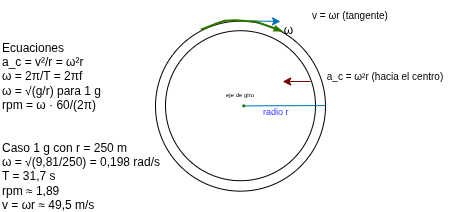

The diagram above was exported from draw.io. Its source (the exported page's mxGraphModel, read from the mxfile embedded in the PNG):
<mxGraphModel dx="817" dy="457" grid="0" gridSize="10" guides="1" tooltips="1" connect="1" arrows="1" fold="1" page="1" pageScale="1" pageWidth="850" pageHeight="1100" math="0" shadow="0">
  <root>
    <mxCell id="0" />
    <mxCell id="1" parent="0" />
    <mxCell id="q-d3JMeT9hF1nVRlh1xG-1" parent="1" style="ellipse;whiteSpace=wrap;html=1;aspect=fixed;" value="" vertex="1">
      <mxGeometry height="170" width="170" x="355" y="339.65" as="geometry" />
    </mxCell>
    <mxCell id="q-d3JMeT9hF1nVRlh1xG-5" parent="1" style="ellipse;whiteSpace=wrap;html=1;aspect=fixed;" value="" vertex="1">
      <mxGeometry height="150" width="150" x="365" y="349.22" as="geometry" />
    </mxCell>
    <mxCell id="q-d3JMeT9hF1nVRlh1xG-7" edge="1" parent="1" source="ZKpGrEnVtjdPbsjBt096-1" style="endArrow=none;html=1;rounded=0;fillColor=#1ba1e2;strokeColor=#006EAF;" value="">
      <mxGeometry height="50" relative="1" width="50" as="geometry">
        <mxPoint x="443.26" y="424.40000000000003" as="sourcePoint" />
        <mxPoint x="525" y="424.05" as="targetPoint" />
      </mxGeometry>
    </mxCell>
    <mxCell id="q-d3JMeT9hF1nVRlh1xG-8" parent="1" style="text;strokeColor=none;fillColor=none;align=left;verticalAlign=middle;spacingLeft=4;spacingRight=4;overflow=hidden;points=[[0,0.5],[1,0.5]];portConstraint=eastwest;rotatable=0;whiteSpace=wrap;html=1;fontColor=#3333FF;" value="&lt;font style=&quot;font-size: 9px;&quot;&gt;radio r&lt;/font&gt;" vertex="1">
      <mxGeometry height="20" width="80" x="457.18" y="420" as="geometry" />
    </mxCell>
    <mxCell id="q-d3JMeT9hF1nVRlh1xG-13" parent="1" style="shape=stencil(lZzZktzGEUW/Zl4RtS/PsvwfihBlMkyTCoqyrb9XVkwA3bjZOJDeyJ68QC1ZudzMwlv+4bePP/364S2F375/+/rvD//79PP3j2/5H28pffry8cO3T9/tX2/5x7f8wy9fv33417evv3/5+f3/v/60JNe//vP1v+sJ/3/HhS3HBUrhj/cfatnq+y//fJf//OnLSb5nlY/lWj5uuZ/l0zYzyfem8gnk0xbl+XErneTHOMmXufV5LZ+3en5+6VsD+bKlepavWwkkP+ZZPm8J5O1pMv64NViftoV0lg+4nm3r4SSfBz6/b+m8X7nvI7yQb+Us37ZSr+XHls76metWYTxj6yJf9h1/KT+3lFSe9HluU56ftwz7FcNW5QVpX7LXgLjv/wGIW0wIEJXOYYs0pKRn0mZFa2qAERWQ4ZDFrKfAAJEBU4ZkakdzKHoODBDoDXULMqSOimeAej6Z62zQKrVdcZ4AuA9tazKkirY39i1MBQQyvjZFAZRdHV8DhiqfGcBI2mrnTeYQt0mTnmqwl0thgFjgxy9XgHlWDRvkBJNtAyhFAaTeNsVwXiVb6Ar7YIByPkC29wMmbYDhAAFUw/ya+HHTX7IaBuhn1bAjRTudDjt3AOwXmnRW1TA7Qq5z+U7ZB4sGaB+Ke0PY9/41wNZkKqCCETBALwrAfWhbPvvDidbe5Od5RGb3SN78ZxJ5smLLf+rzA62Q8599G7QFc9eyh3wlxZ77QXnIRxrP1PVpqBLm+koW+QTPN/lxHk/dA7LX8lHded0yrL85e1kfC0fAiZi8xL/HoXgtn/fXP+QDrL/JT4kutglmwqKhOlSexl/VCWYMLUxezFDCE2zRYpNQZBu0/uYys8h3mm/fs4eHPI6/a/CVWN/ceUx7gP5afmr8fniGK3mJryMGLZYNSFgU96DkSr42kScDWqLqf8T1LFHzy4gBSzmW+0me0i3bfpWndHFlYzoeTOeyxnQRnWQxp6vPJ/0x+abrSfbBss90lg8YFph8ayJP+lma7u+tfM0qD/ps2XaIKk/6Y+fXjZ/Wx53fgPazDP/8RPMdmi8GjEWLJVa6v5TWLPbC6QPoTw1en8kfmbyzz2Q/a1T7ltE/mrysD/uvmlQ/C2YPNW9F/e+E9VxslvBhqG8mPzQeoP2qdTeXD3nKEWvT81v3AV7Jy37djKcrv1Lx/NaD/XpaT1qfoTF92QOuK/mh+0WJUp1q/4+c4ErejZ/0p4U9PH2Sh/Ux+aHxGPnrFjVDN3mI/1vak7Sn+JOen9Q+VKTDWtb0vOF5NPmu8TnSi0Vz7Yb0q8nP83p2zFJbVW6rYz5l8uNsDwePv6k+D9aHpgnk3AOQ1/JdCRhLOBscYAMITWVJcyONGC4HzvsjrgBNQqa6G9XXgKmccOz7O68AwxEwBQDdMzaTWeegac8ifQjgGJsVGIPhMsA8H7RHqeE1IGkkkY5Y8AogrjIdh+M1IO8U6hNdiICiqmGnk6y1ASSavjlu3Y6no22JEzKAEsMTqbbe1MEuSgAsWO87IfLEtyc4cQZoZ5Oxknw4cX0oG25ZeGKAOCkDkFfo00VdBcN8A4ibNcCEZR3hRR2GHLMBJBGy1J0y9RH3QOgAdExdx5HpHYCB2jp8rMm1sJEcuRIxWjCAeKtHPvgakJUuLBzfGUD8ycqoQFtHcQTUoY5XAGFYLMegFGFUpVgsqKeS2DiqHAcg7VnPa0DbY9gDkDFqMIBYvnqj3l0ZfQvUifc0gPBiK5JmgBCZFuoSUzGG+rgVu9LGDfVxKxilVXJ+urHLMoAon4VnVKyeQR2KxVtEPxtAbKsBaOOmpccyh44HyABCYFl8k0G9Z9oJhCdAA201gFBYFt90GlLeHdQRs0YkFWbWWMNiAwqwZtmn+AQgUzmLpg0WTBDvPqvGrea5G+20K692Nvezukxg7lz/a0BTKsUcQAEvagAJdM3aRjhxs6ttNeMZ6A1dqwejsC4NtXxm2nCnh9rWcTDOVwDRJTuDeESndoiYwg+ag4vuTX/J8hlgCqAgSTtdkciUhZpWXgA4OHkxpIG85YtJDyxsvFjWiYnfnMqkxsDcpSG0NjmRvLE/Jzcmyprsz6Kuk8P7OdxGdHRyC3C2ArZzeKiHJhDLVJHpm2rvJ+dlBhBKxvT75g1Sq7cTdLPVUpQywM2BkCrQ/RuExrmfg8TSkzOO6boy1j5QO81Dm5+3+uaQykZ0zNnXIZUx3ajr1IaD+wMhXu7+yAlf/RdOdXJjutnr5MwAAobWnGxdKaVetlHUr2KVf+2TbERm3+7aDleYRnNwvPiMSLyv6EGWlStJKz6RTovBy1o1STHfTtz1dLX1wc0BK4oTQOLmRosTZQ5h/+UyEpWwb2L96bGvB2DslNBVNC1MhcWJ+IbkItGGCa8pgsa6lWNdV+PqTIjOoE2+vSCJZQChNiz8Ji83nOnrNym166qznIMaLg0g1riHvRvxKh1tLm8iqtwA0mDWGtZKV0odFUA+yABiXC1/JbrSDuSQagh3Zxsgy6QTWo1Rd3dwACLmHMMVOOrkZT0KaH+VeCiq3rWhz7IsSWpetXJPtzMCi8/hN0iWf8cYJY2m6w0XkjRZLNxlOlyHZuGMYLiKwmLuiG0JeqYLkycjKPVdMuYcI2hzxWqPIep7ujdEZuOntheVgNUp8wZ6v4EbLPrQOeS5L/QVfS/BdB5ovc19aMs/9zgaQNiWdceBSkFVyyi5YknOAFKlzYVvaThSN2dUPgNICJcTMhXdNVrkg2l7DXCV6VWooTckLb2myboUtYySBi9rdL3pnd8QtPtglcupfOzc7k0Nr7n+odVQyQBdpcgV8O467pjvXyVqAQx0u625NzRuQmjuDRW7VJtv02ZTudoE5A0FtbW5e1ox8yoVjQRixqRpdVKcz0Pkm3KrVaMogKy3hSLaKpBYl5JrDuVuVd/NEm+Uz7XLrJZ/6l5w/Tjr+hM3CDU3JKIrfUfRzS0E37IUI/fIuSO6Voma9lzTlQHIkPmurshtsb5tzAAUwvm+tBjR7frGtwWgVXKddQtArWOudS9yb+/qDfx7gKQp/j1A7y5FzKdrdPsQuL8uuv5hbnewOFhYB77/WoPeOZtY4iiO8RroQou7QMLRWBnaADqQ0ijusHW8kFO6UnydG3wdE8W9TqW9eD6tj6ti3YynasDQkWYt7kLxzfpUjbc7+sFStM1pYHNAcTdBuV2hZKVKBmboxbVoDOQBS9Iyy2D9T3phY3DDetQy/+AG+qBm8VY+6X5RQd1fIOlYKc6uXNLRvebhGzQpALZca6r+kD6s3Ez3i2Kc7Nq/Bl8oatqhMFF/TF7Wf6J+ZucnJ/Jyj76tJwdAvJwBNLgOfGUp64zvARqYBqxBW2pZHYCqgNldeY8R75cbQK/HRkzJLRdVz51434KLPhJf8Z3uptDRDHYF0LAxY71gtSa7K760cWlod2Ys6Lz91xzubh27jgkD4JCa9jPcpIKpKmUbucN8NdDLkDrfa3a9MfGwUVcAjcYHtnOum9PSBD6xkGmA5C7Vk5VM7hpcYtp5XWvsCqCLNIt1EEBGx7kG0BRAlK1NUT/QUPh+eXAfaOCy5Fr1oYBO31twRzRxX0l0162XO6evIQz3GYvJc3AXxteVajhAj179Z16OJt0cexkwZIhNM+xFFdJ3L6peil7fUOFvd2i3MndcLzsndGfhD5a4ZDNXpP+Xcc8KILsUXeHTAGRmloOSjWt44hZN4b7F0xmgrfIcTEZ3Gz9ztOSaoB7h64W8NjdHjLaH621mImVodm3hPZnJrq6hJCxhOiq1sM1rqqalYvbbXIGHv2FT3W20jkxt0eqlpfNUp3ax5yI8KNBzneIFsx339YRakT5J2hFX+fMSUaPCOrDbOGiRsPLnQIL2X9SJ2Yv/ehvfjgnuNulEPirs2v4kT+fXkUWVG6qCJo9rPUHfXMGycoHGtZDVju7VP78hm+bHX5EN8etTsfk8uNuefN3W3e42eUqk/v7X/+7k7R+PTw3+8unz5/cvFT7/XT9NaD+9f9Yw//gn);lineShape=1;strokeColor=light-dark(transparent,#7FFF0F);" value="" vertex="1">
      <mxGeometry height="9.568627942823191" width="68.71475411581741" x="405.64659093956163" y="339.6540731715739" as="geometry" />
    </mxCell>
    <mxCell id="q-d3JMeT9hF1nVRlh1xG-14" parent="1" style="shape=stencil(rVfLbttADPwaXYnd5b54TtP/CBCnNurGgeP08felKsgWKXmKAr3JEsdLDjkkd+CH9/3T225I4f1yPn3d/Tg8X/YDfxpSOrzud+fDRZ8Gfhz44eV03n05nz5en6ffb0+j5fj07fR9/IefE06EQh9RKfya3lSK8ufF58n+eHhd2HchEWMfM+UGAJF6MYAUSQCgFarZAjr1DACRsnWJM0m8D6idAhtADlQYADKlaAFCnAAgeZaK0gqCrhpDtWlIFEAeSqNgXaqNOjihMEVLa1Mn+31A1hOsS03zEAAgULeAninW+wBmYpsHra4CaNXKqTZoadRA4mKnZoMe6x0BypymBaCDWoqR0gogIHHNJ1rtSwGs+rRJpwLUoBQVT1EASQiUnH2ZI7pjH2xli2YR+B8p2v4ikQoglCknXxMC4q1ULP8dV2nUgMUDEsqwij+sAKiGVIirE5A0lVNxNaQsA06VpJg8qRUB8grAMAt6gtOylkUGQadE7ABt5m2bJaHmCqnDGGKl7MQvczvYBiQqtvRiUF6BT9otgj+hoZ66ahYd1qpy1DxHFfgTfACahA56yzW6RZZRLwpU3f8nisAfJdTlOMxq/S/2qk1HUC9wzo5Sc9pUeYOhpnUtFqDrBpognCi5waxiRoA+e3wFYG1mpmQ7fNENCJyQ8zyRroAAd7a8quvbmdt1rRuaHczcSMAQ0e3GbVQjb2gFi359UTEhlnS7qbY0dLajuaN5Za9+KJ6+mjwJHqDLTXGb8LyHbttXP8nD3AG37ZvfIa+Ta9N+nBns7APQzqj1lT0Qv+S5yBb+gDKV6m8W2m6Q/23+fOOTQc2NvdbnCw2csZdbFTDcThfD4iobKDNZTTTdpFAC/vHq9Xd7fbjd814Ox+N0TVx+9/dCfTXdKfnxNw==);lineShape=1;strokeColor=light-dark(transparent,#7FFF0F);" value="" vertex="1">
      <mxGeometry height="5.317946439254683" width="2.609722402974714" x="473.2852850058015" y="347.1061171417949" as="geometry" />
    </mxCell>
    <mxCell id="q-d3JMeT9hF1nVRlh1xG-15" parent="1" style="shape=stencil(lVnbUlsxDPyavGok3/1M6X8wQyiZUsIAvf195WZ8OJZPluQtJFrbkqVdWez8zdvj3ct+5/jt/fX4ff/7cP/+uPNfds4dnh/3r4d3/bTztzt/83B83X97Pf58vj/9/XLXLNunH8dfbYU/J5xLFHxDOf57+obJx/9ffD3ZPx2eV/ZeKIbB3lMSYJ+I62CfKIP1A5Mb1xcmCQAQyMkIWL7ZBmSq44mkUE7nAVFdHkOkPhcPANEeyVWKDAC1u7gENVIGPiTfL6kDglBBgEw5jwANAwhrFqqj09FTdACgJx7DGgvFCgCVfBozQ3cAPhRnU695BXwokXwZAOpVAEcq1e6QEyWwQ3VU3AAoQpwBQKM0hrUEKuBItZAfL67gsAozMQ+IqgUBSk7PlMabqxUCNEwpWkAEXutFxGmHCCpIo+jYAgIA6D1xvsYHzQQWCxBUQUqUE4DBDkkmpwvVAlggUSkTAPGMszzTAIBnWs3PO4CiDr7/vAYgedCKnC5OwA7e9ROvAB744Jb11qkB6NvFziorQEI7SHdxBcjAB0m9hFeAAm5apGvmh8gtVbsdJisQLUogNWTj3pCgsGX7mnuNn7F3I3fXBMtti5MSYAzVfLO+h7zKXQgWew0xurK++2LPFMD6yvPj+sqBGcQ/kERrDzuAnsLr9QHLp+7d6vwRFEGeakBgG1Y6ta3i7xBhk5h4BtgiZSpT/gQQnzzlw9LQnImPrZdCBTHjFguB9bVTKdYe6ZMjPzM1WF96tFf2SGw0e4ONJ7pfrUdjH2HTrPZTPSIO5SnfHDFiRPJTPqN+1tlXi9YLkkrf2W9dj4AfIvG0fkJSfKX9rADqsKAAzRrDWCdnFeNrdZJ7ll+qxAx1ckPrGerkRjchPREv7Ve0klCDM3dE0qXt0p5LAdd1ddKfuJf2jUs3fGlnKiSIfOfeF79aWndtyp9huWn/LlO2Ir1sL4QpW5GAz0+1lq0AoIIUpuRD9dAYzlxc7Cq0DdBknnxAqVGmSYSGoSBVjlZmC84l/dnwZHumI50tdk6gyYKGI229seL0Ue7BPWQ3PfsdlP5U+ttyGSxk2GumQN5MIgQ2m7F2F5fhSITP/jbgGZ32tefvuRGSjMnnPQQoL5lsbS0WamCCTQ3VPNSRBLbcKrUvcY6MTU8iEe7gl4HRAnBwBxUUE9YK2V67NjNbjLDpnLu22JnznL2M9gGWZ3slVGOPiFvts52lwkfIZO8gqbbzFGPPn/g75pC2ZaAMWjxHe80p1DAEO6ThzgXn7FMw9gweRXqdLlp7FP9oXyGfrH/lrPxze/3wMZh/ODw9neb669/tIF+/Ov0TwN/+Aw==);lineShape=1;strokeColor=light-dark(transparent,#7FFF0F);" value="" vertex="1">
      <mxGeometry height="6.401040088239067" width="7.799870321212944" x="474.3632219996755" y="347.02443678060354" as="geometry" />
    </mxCell>
    <mxCell id="q-d3JMeT9hF1nVRlh1xG-16" edge="1" parent="1" style="endArrow=classic;html=1;rounded=0;fillColor=#1ba1e2;strokeColor=#006EAF;" value="">
      <mxGeometry height="50" relative="1" width="50" as="geometry">
        <mxPoint x="449.59" y="339.45" as="sourcePoint" />
        <mxPoint x="480" y="340" as="targetPoint" />
      </mxGeometry>
    </mxCell>
    <mxCell id="q-d3JMeT9hF1nVRlh1xG-18" edge="1" parent="1" style="endArrow=classic;html=1;rounded=0;fillColor=#a20025;strokeColor=light-dark(#6F0000,#E6D0DE);" value="">
      <mxGeometry height="50" relative="1" width="50" as="geometry">
        <mxPoint x="510" y="400" as="sourcePoint" />
        <mxPoint x="482.15999999999997" y="400" as="targetPoint" />
      </mxGeometry>
    </mxCell>
    <mxCell id="q-d3JMeT9hF1nVRlh1xG-27" parent="1" style="shape=stencil(fVZdk9sgDPw1ft0BgQQ8X6//42Yu13iaJje5XD/+faEe3IjYesOYBWmlXZjC08fx5f0wkfu4XS/fD7/m19txCl8movl8PFznWx1N4XkKT2+X6+Hb9fJ5fl2+31/ayjb6cfnZdvi94LIgpIYi92eZ8QUS/s18XQCn+XwHKAwSBQgEZwEKUlCAKBAyAcErgHjkbAAinA4pCcjtA3IEkwLkDG8AkocUBSiVNyMHFhSdg3cOzjgi+pGmkpFkH0AJiTWA+habAC+IOqZMYAOQUTRLUkC8v17gdEAce6/s7O91PKHAWwnE3gYdQIxoUcQQHVHdQtI+oAZAus4JuRhljgg6IkY2MqgEBl3kWmNvMFQLpOOpRSRLbDQ2Rc2AjQxak2n910YUI6S7Pl5zFmRLz6tUVlK9aTFNjIM8I6KRRJP7IIXYe3G7Dh5lAKyms61OeVBntTUj6WqKXvPajDMavBbkQZ3Sm2UXQA8A6wQ/Wn3Kpv4ZbtD/6gjbB8BrG+YMZ6jtoZHaxWC1Xv+7+gWbNs8oen+qvm/tT+MBnntK2/7yyGi/J7abwo9+VPVtVCwSsmbUvkOaHfGw3nILWe1zZRRkEJS498udfSl+6uD/S+NtPp2Wh8r9//FlUqeWV014/gs=);lineShape=1;strokeColor=light-dark(transparent,#7FFF0F);" value="" vertex="1">
      <mxGeometry height="0.19771728394895782" width="0.19817876153370959" x="443.1391685922692" y="424.27047346427435" as="geometry" />
    </mxCell>
    <mxCell id="q-d3JMeT9hF1nVRlh1xG-30" parent="1" style="text;html=1;whiteSpace=wrap;strokeColor=none;fillColor=none;align=center;verticalAlign=middle;rounded=0;" value="&lt;font style=&quot;color: light-dark(rgb(0, 0, 0), rgb(127, 255, 15)); font-size: 6px;&quot;&gt;eje de giro&lt;/font&gt;" vertex="1">
      <mxGeometry height="15.53" width="34.35" x="422.83" y="404.47" as="geometry" />
    </mxCell>
    <mxCell id="q-d3JMeT9hF1nVRlh1xG-31" parent="1" style="text;html=1;whiteSpace=wrap;strokeColor=none;fillColor=none;align=center;verticalAlign=middle;rounded=0;" value="&lt;font style=&quot;color: light-dark(rgb(0, 0, 0), rgb(230, 208, 222)); font-size: 10px;&quot;&gt;a_c = ω²r (hacia el centro)&lt;/font&gt;" vertex="1">
      <mxGeometry height="30" width="170" x="500" y="380" as="geometry" />
    </mxCell>
    <mxCell id="q-d3JMeT9hF1nVRlh1xG-32" parent="1" style="text;html=1;whiteSpace=wrap;align=center;verticalAlign=middle;rounded=0;" value="&lt;font style=&quot;font-size: 10px; color: light-dark(rgb(0, 0, 0), rgb(2, 187, 255));&quot;&gt;v = ωr (tangente)&lt;/font&gt;" vertex="1">
      <mxGeometry height="30" width="170" x="465" y="319" as="geometry" />
    </mxCell>
    <mxCell id="q-d3JMeT9hF1nVRlh1xG-33" parent="1" style="text;html=1;whiteSpace=wrap;strokeColor=none;fillColor=none;align=center;verticalAlign=middle;rounded=0;" value="&lt;font style=&quot;color: light-dark(rgb(0, 0, 0), rgb(127, 255, 15));&quot;&gt;ω&lt;/font&gt;" vertex="1">
      <mxGeometry height="0.56" width="12.82" x="482.16" y="348.65999999999997" as="geometry" />
    </mxCell>
    <mxCell id="q-d3JMeT9hF1nVRlh1xG-34" parent="1" style="text;html=1;whiteSpace=wrap;strokeColor=none;fillColor=none;align=left;verticalAlign=middle;rounded=0;" value="Ecuaciones&lt;br&gt;a_c = v²/r = ω²r&lt;br&gt;ω = 2π/T = 2πf&lt;br&gt;ω = √(g/r)   para 1 g&lt;br&gt;rpm = ω · 60/(2π)" vertex="1">
      <mxGeometry height="30" width="180" x="200" y="380" as="geometry" />
    </mxCell>
    <mxCell id="q-d3JMeT9hF1nVRlh1xG-35" parent="1" style="text;html=1;whiteSpace=wrap;strokeColor=none;fillColor=none;align=left;verticalAlign=middle;rounded=0;" value="Caso 1 g con r = 250 m&lt;br&gt;ω = √(9,81/250) = 0,198 rad/s&lt;br&gt;T = 31,7 s&lt;br&gt;rpm ≈ 1,89&lt;br&gt;v = ωr ≈ 49,5 m/s" vertex="1">
      <mxGeometry height="30" width="210" x="200" y="479.65" as="geometry" />
    </mxCell>
    <mxCell id="ZKpGrEnVtjdPbsjBt096-2" edge="1" parent="1" style="endArrow=none;html=1;rounded=0;fillColor=#1ba1e2;strokeColor=#006EAF;" target="ZKpGrEnVtjdPbsjBt096-1" value="">
      <mxGeometry height="50" relative="1" width="50" as="geometry">
        <mxPoint x="443.26" y="424.40000000000003" as="sourcePoint" />
        <mxPoint x="525" y="424.05" as="targetPoint" />
      </mxGeometry>
    </mxCell>
    <mxCell id="ZKpGrEnVtjdPbsjBt096-1" parent="1" style="shape=ellipse;fillColor=#60a917;strokeColor=#2D7600;html=1;sketch=0;fontColor=#ffffff;" value="" vertex="1">
      <mxGeometry height="2" width="2" x="442.24" y="423.37" as="geometry" />
    </mxCell>
    <mxCell id="ZKpGrEnVtjdPbsjBt096-3" edge="1" parent="1" style="endArrow=blockThin;html=1;strokeWidth=2;rounded=0;entryX=0.104;entryY=1.043;entryDx=0;entryDy=0;entryPerimeter=0;fontColor=#4DFF16;fillColor=#60a917;strokeColor=#2D7600;endFill=1;startSize=5;endSize=4;" target="q-d3JMeT9hF1nVRlh1xG-32" value="">
      <mxGeometry height="50" relative="1" width="50" x="0.1529" as="geometry">
        <Array as="points">
          <mxPoint x="416.57" y="342.34" />
          <mxPoint x="424.69" y="339.85" />
          <mxPoint x="435.66" y="339.27" />
          <mxPoint x="455.98" y="340.78" />
        </Array>
        <mxPoint x="401" y="348.65999999999997" as="sourcePoint" />
        <mxPoint x="455.06" y="332.61" as="targetPoint" />
      </mxGeometry>
    </mxCell>
  </root>
</mxGraphModel>